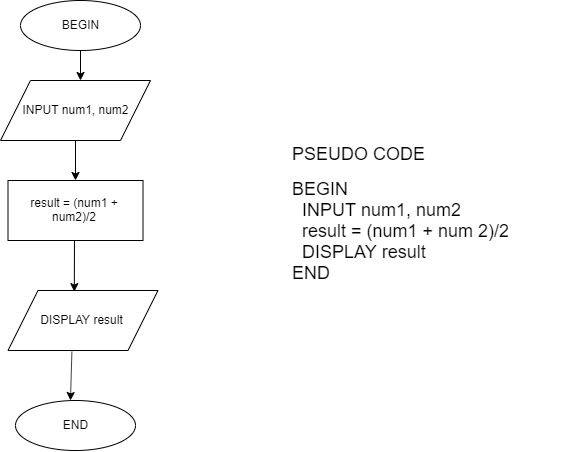

The diagram above was exported from draw.io. Its source (the exported page's mxGraphModel, read from the mxfile embedded in the PNG):
<mxGraphModel dx="1005" dy="455" grid="1" gridSize="10" guides="1" tooltips="1" connect="1" arrows="1" fold="1" page="1" pageScale="1" pageWidth="827" pageHeight="1169" math="0" shadow="0">
  <root>
    <mxCell id="0" />
    <mxCell id="1" parent="0" />
    <mxCell id="0FbpGUWuds_xT96lcGey-1" value="BEGIN" style="ellipse;whiteSpace=wrap;html=1;" vertex="1" parent="1">
      <mxGeometry x="40" y="50" width="120" height="50" as="geometry" />
    </mxCell>
    <mxCell id="0FbpGUWuds_xT96lcGey-3" value="" style="endArrow=classic;html=1;exitX=0.5;exitY=1;exitDx=0;exitDy=0;" edge="1" parent="1" source="0FbpGUWuds_xT96lcGey-1">
      <mxGeometry width="50" height="50" relative="1" as="geometry">
        <mxPoint x="40" y="170" as="sourcePoint" />
        <mxPoint x="100" y="130" as="targetPoint" />
      </mxGeometry>
    </mxCell>
    <mxCell id="0FbpGUWuds_xT96lcGey-4" value="INPUT num1, num2" style="shape=parallelogram;perimeter=parallelogramPerimeter;whiteSpace=wrap;html=1;" vertex="1" parent="1">
      <mxGeometry x="20" y="130" width="150" height="60" as="geometry" />
    </mxCell>
    <mxCell id="0FbpGUWuds_xT96lcGey-5" value="result = (num1 + num2)/2" style="rounded=0;whiteSpace=wrap;html=1;" vertex="1" parent="1">
      <mxGeometry x="27.5" y="230" width="135" height="60" as="geometry" />
    </mxCell>
    <mxCell id="0FbpGUWuds_xT96lcGey-6" value="" style="endArrow=classic;html=1;exitX=0.5;exitY=1;exitDx=0;exitDy=0;" edge="1" parent="1" source="0FbpGUWuds_xT96lcGey-4" target="0FbpGUWuds_xT96lcGey-5">
      <mxGeometry width="50" height="50" relative="1" as="geometry">
        <mxPoint x="20" y="360" as="sourcePoint" />
        <mxPoint x="70" y="310" as="targetPoint" />
      </mxGeometry>
    </mxCell>
    <mxCell id="0FbpGUWuds_xT96lcGey-7" value="DISPLAY result" style="shape=parallelogram;perimeter=parallelogramPerimeter;whiteSpace=wrap;html=1;" vertex="1" parent="1">
      <mxGeometry x="27.5" y="340" width="150" height="60" as="geometry" />
    </mxCell>
    <mxCell id="0FbpGUWuds_xT96lcGey-8" value="" style="endArrow=classic;html=1;entryX=0.442;entryY=0.019;entryDx=0;entryDy=0;entryPerimeter=0;" edge="1" parent="1" target="0FbpGUWuds_xT96lcGey-7">
      <mxGeometry width="50" height="50" relative="1" as="geometry">
        <mxPoint x="94" y="290" as="sourcePoint" />
        <mxPoint x="94" y="330" as="targetPoint" />
      </mxGeometry>
    </mxCell>
    <mxCell id="0FbpGUWuds_xT96lcGey-9" value="END" style="ellipse;whiteSpace=wrap;html=1;" vertex="1" parent="1">
      <mxGeometry x="35" y="450" width="120" height="50" as="geometry" />
    </mxCell>
    <mxCell id="0FbpGUWuds_xT96lcGey-10" value="" style="endArrow=classic;html=1;entryX=0.458;entryY=0;entryDx=0;entryDy=0;exitX=0.426;exitY=1.019;exitDx=0;exitDy=0;exitPerimeter=0;entryPerimeter=0;" edge="1" parent="1" source="0FbpGUWuds_xT96lcGey-7" target="0FbpGUWuds_xT96lcGey-9">
      <mxGeometry width="50" height="50" relative="1" as="geometry">
        <mxPoint x="103" y="410" as="sourcePoint" />
        <mxPoint x="120" y="510" as="targetPoint" />
      </mxGeometry>
    </mxCell>
    <mxCell id="0FbpGUWuds_xT96lcGey-11" value="&lt;font&gt;&lt;span style=&quot;font-size: 18px&quot;&gt;PSEUDO CODE&lt;br&gt;&lt;/span&gt;&lt;br&gt;&lt;div&gt;&lt;span style=&quot;font-size: 18px&quot;&gt;BEGIN&lt;/span&gt;&lt;/div&gt;&lt;div&gt;&lt;span style=&quot;font-size: 18px&quot;&gt;&amp;nbsp; INPUT num1, num2&lt;/span&gt;&lt;/div&gt;&lt;div&gt;&lt;span style=&quot;font-size: 18px&quot;&gt;&amp;nbsp; result = (num1 + num 2)/2&lt;/span&gt;&lt;/div&gt;&lt;div&gt;&lt;span style=&quot;font-size: 18px&quot;&gt;&amp;nbsp; DISPLAY result&amp;nbsp;&lt;/span&gt;&lt;/div&gt;&lt;div&gt;&lt;span style=&quot;font-size: 18px&quot;&gt;END&lt;/span&gt;&lt;/div&gt;&lt;/font&gt;" style="text;html=1;strokeColor=none;fillColor=none;align=left;verticalAlign=middle;whiteSpace=wrap;rounded=0;" vertex="1" parent="1">
      <mxGeometry x="310" y="75" width="290" height="375" as="geometry" />
    </mxCell>
  </root>
</mxGraphModel>